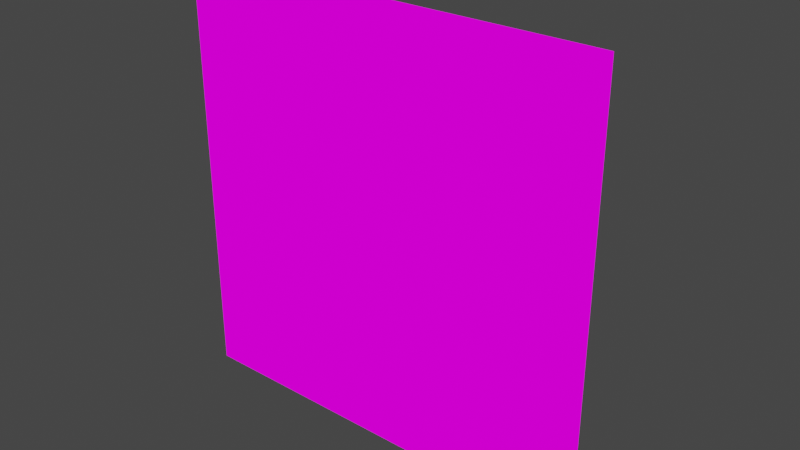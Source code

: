 # Source: gardevoir_pokedroid.blend  (saved by Blender 3.6.11; exported with 4.5.12 LTS)
import bpy
from mathutils import Matrix  # noqa: F401  (used for matrix-valued properties, if any)

bpy.ops.wm.read_factory_settings(use_empty=True)
scene = bpy.context.scene
scene.name = 'Scene'

# ---- collections
col_collection = bpy.data.collections.new('Collection'); scene.collection.children.link(col_collection)

# ---- images (referenced by path relative to the original .blend; pixels are not part of the script)
import os
ASSET_DIR = os.environ.get("B2B_ASSET_DIR", "")  # directory of the original .blend (textures are referenced by path, not embedded)
HERE = os.path.dirname(os.path.abspath(__file__))  # packed textures are extracted next to this script under _unpacked/

def load_image(name, relpath, width, height, colorspace="sRGB"):
    """Load a texture the original file referenced (path relative to the .blend, or extracted next to this script)."""
    p = next((c for c in (os.path.join(HERE, relpath), os.path.join(ASSET_DIR, relpath)) if relpath and os.path.exists(c)), "")
    if p:
        img = bpy.data.images.load(p, check_existing=True)
        img.name = name
    else:  # same state as the original file: an image datablock whose file is absent (Cycles renders it pink)
        img = bpy.data.images.new(name, width, height)
        img.source = "FILE"
        img.filepath = "//" + (relpath or name)
    img.colorspace_settings.name = colorspace
    return img
img_gardevoir_yeah_jpeg = load_image('gardevoir yeah.jpeg', 'gardevoir yeah.jpeg', 1024, 1024, 'sRGB')

# ---- materials (node trees are filled in below, after node groups)
mat_material_001 = bpy.data.materials.new('Material.001')
mat_material_001.use_transparent_shadow = False

# ---- material node trees
mat_material_001.use_nodes = True; mat_material_001.node_tree.nodes.clear()
_N = mat_material_001.node_tree.nodes; _L = mat_material_001.node_tree.links
n0 = _N.new('ShaderNodeOutputMaterial'); n0.name = 'Material Output'; n0.location = (300, 300)
n1 = _N.new('ShaderNodeTexImage'); n1.name = 'Image Texture'; n1.location = (-122, 295)
n1.image = img_gardevoir_yeah_jpeg
_L.new(n1.outputs[0], n0.inputs[0])
n0.is_active_output = True

# ---- world
world_world = bpy.data.worlds.new('World'); scene.world = world_world
world_world.use_nodes = True; world_world.node_tree.nodes.clear()
_N = world_world.node_tree.nodes; _L = world_world.node_tree.links
n0 = _N.new('ShaderNodeOutputWorld'); n0.name = 'World Output'; n0.location = (300, 300)
n1 = _N.new('ShaderNodeBackground'); n1.name = 'Background'; n1.location = (10, 300)
n1.inputs[0].default_value = (0.05088, 0.05088, 0.05088, 1.0)
_L.new(n1.outputs[0], n0.inputs[0])
n0.is_active_output = True
world_world.color = (0.05088, 0.05088, 0.05088)
world_world.use_sun_shadow = False
world_world.sun_shadow_jitter_overblur = 0.0

# ---- meshes
me_cube_001 = bpy.data.meshes.new('Cube.001')
me_cube_001.from_pydata([(-1.0, -1.0, -1.0), (-1.0, -1.0, 1.0), (-1.0, 1.0, -1.0), (-1.0, 1.0, 1.0), (1.0, -1.0, -1.0), (1.0, -1.0, 1.0), (1.0, 1.0, -1.0), (1.0, 1.0, 1.0)], [], [(0, 1, 3, 2), (2, 3, 7, 6), (6, 7, 5, 4), (4, 5, 1, 0), (2, 6, 4, 0), (7, 3, 1, 5)])
_uv = me_cube_001.uv_layers.new(name='UVMap')
_uv.uv.foreach_set('vector', [0.375, 0.0, 0.625, 0.0, 0.625, 0.25, 0.375, 0.25, 0.375, 0.25, 0.625, 0.25, 0.625, 0.5, 0.375, 0.5, 0.375, 0.5, 0.625, 0.5, 0.625, 0.75, 0.375, 0.75, 0.375, 0.75, 0.625, 0.75, 0.625, 1.0, 0.375, 1.0, 0.125, 0.5, 0.375, 0.5, 0.375, 0.75, 0.125, 0.75, 0.625, 0.5, 0.875, 0.5, 0.875, 0.75, 0.625, 0.75])
me_cube_001.update()
me_cube_002 = bpy.data.meshes.new('Cube.002')
me_cube_002.from_pydata([(-0.6888, -0.6888, -1.0), (-1.0, -1.0, 1.0), (-0.6888, 0.6888, -1.0), (-1.0, 1.0, 1.0), (0.6888, -0.6888, -1.0), (1.0, -1.0, 1.0), (0.6888, 0.6888, -1.0), (1.0, 1.0, 1.0), (-0.9741, -0.9741, 0.3696), (-0.9741, 0.9741, 0.3696), (0.9741, 0.9741, 0.3696), (0.9741, -0.9741, 0.3696)], [], [(8, 1, 3, 9), (9, 3, 7, 10), (10, 7, 5, 11), (11, 5, 1, 8), (2, 6, 4, 0), (7, 3, 1, 5), (4, 11, 8, 0), (6, 10, 11, 4), (2, 9, 10, 6), (0, 8, 9, 2)])
_uv = me_cube_002.uv_layers.new(name='UVMap')
_uv.uv.foreach_set('vector', [0.5462, 0.0, 0.625, 0.0, 0.625, 0.25, 0.5462, 0.25, 0.5462, 0.25, 0.625, 0.25, 0.625, 0.5, 0.5462, 0.5, 0.5462, 0.5, 0.625, 0.5, 0.625, 0.75, 0.5462, 0.75, 0.5462, 0.75, 0.625, 0.75, 0.625, 1.0, 0.5462, 1.0, 0.125, 0.5, 0.375, 0.5, 0.375, 0.75, 0.125, 0.75, 0.625, 0.5, 0.875, 0.5, 0.875, 0.75, 0.625, 0.75, 0.375, 0.75, 0.5462, 0.75, 0.5462, 1.0, 0.375, 1.0, 0.375, 0.5, 0.5462, 0.5, 0.5462, 0.75, 0.375, 0.75, 0.375, 0.25, 0.5462, 0.25, 0.5462, 0.5, 0.375, 0.5, 0.375, 0.0, 0.5462, 0.0, 0.5462, 0.25, 0.375, 0.25])
me_cube_002.update()
me_cylinder = bpy.data.meshes.new('Cylinder')
me_cylinder.from_pydata([(0.0, 1.0, -1.0), (0.0, 1.0, 1.0), (0.5878, 0.809, -1.0), (0.5878, 0.809, 1.0), (0.9511, 0.309, -1.0), (0.9511, 0.309, 1.0), (0.9511, -0.309, -1.0), (0.9511, -0.309, 1.0), (0.5878, -0.809, -1.0), (0.5878, -0.809, 1.0), (0.0, -1.0, -1.0), (0.0, -1.0, 1.0), (-0.5878, -0.809, -1.0), (-0.5878, -0.809, 1.0), (-0.9511, -0.309, -1.0), (-0.9511, -0.309, 1.0), (-0.9511, 0.309, -1.0), (-0.9511, 0.309, 1.0), (-0.5878, 0.809, -1.0), (-0.5878, 0.809, 1.0)], [], [(0, 1, 3, 2), (2, 3, 5, 4), (4, 5, 7, 6), (6, 7, 9, 8), (8, 9, 11, 10), (10, 11, 13, 12), (12, 13, 15, 14), (14, 15, 17, 16), (3, 1, 19, 17, 15, 13, 11, 9, 7, 5), (16, 17, 19, 18), (18, 19, 1, 0), (0, 2, 4, 6, 8, 10, 12, 14, 16, 18)])
_uv = me_cylinder.uv_layers.new(name='UVMap')
_uv.uv.foreach_set('vector', [1.0, 0.5, 1.0, 1.0, 0.9, 1.0, 0.9, 0.5, 0.9, 0.5, 0.9, 1.0, 0.8, 1.0, 0.8, 0.5, 0.8, 0.5, 0.8, 1.0, 0.7, 1.0, 0.7, 0.5, 0.7, 0.5, 0.7, 1.0, 0.6, 1.0, 0.6, 0.5, 0.6, 0.5, 0.6, 1.0, 0.5, 1.0, 0.5, 0.5, 0.5, 0.5, 0.5, 1.0, 0.4, 1.0, 0.4, 0.5, 0.4, 0.5, 0.4, 1.0, 0.3, 1.0, 0.3, 0.5, 0.3, 0.5, 0.3, 1.0, 0.2, 1.0, 0.2, 0.5, 0.3911, 0.4442, 0.25, 0.49, 0.1089, 0.4442, 0.02175, 0.3242, 0.02175, 0.1758, 0.1089, 0.05584, 0.25, 0.01, 0.3911, 0.05584, 0.4783, 0.1758, 0.4783, 0.3242, 0.2, 0.5, 0.2, 1.0, 0.1, 1.0, 0.1, 0.5, 0.1, 0.5, 0.1, 1.0, -7.451e-08, 1.0, -7.451e-08, 0.5, 0.75, 0.49, 0.8911, 0.4442, 0.9783, 0.3242, 0.9783, 0.1758, 0.8911, 0.05584, 0.75, 0.01, 0.6089, 0.05584, 0.5217, 0.1758, 0.5217, 0.3242, 0.6089, 0.4442])
me_cylinder.update()
me_cube_003 = bpy.data.meshes.new('Cube.003')
me_cube_003.from_pydata([(-0.5, -0.5, -0.5), (-0.5, -0.5, 0.5), (-0.5, 0.6902, -0.6274), (-0.5, 0.5, 0.5), (0.5, -0.5, -0.5), (0.5, -0.5, 0.5), (0.5, 0.6902, -0.6274), (0.5, 0.5, 0.5), (-0.6096, 9.313e-10, -0.6096), (-0.6096, -0.6096, -1.863e-09), (-0.6096, -6.519e-09, 0.6096), (-0.6096, 0.6096, 0.1726), (-0.5911, -0.5911, 0.2484), (-5.588e-09, 0.6096, 0.6096), (0.6096, 0.6096, 0.1726), (0.6096, -1.676e-08, -0.6096), (0.6096, -1.863e-09, 0.6096), (0.6096, -0.6096, -2.794e-09), (-1.211e-08, -0.6096, -0.6096), (-9.313e-10, -0.6096, 0.6096), (-0.8395, -1.211e-08, 5.588e-09), (9.313e-09, 0.8395, -0.4007), (0.8395, -1.304e-08, 5.588e-09), (-9.313e-09, -0.8395, 4.657e-09), (0.0, -5.588e-09, -0.7523), (-9.313e-10, -1.397e-08, 0.8395), (-0.5911, 0.5911, 0.3404), (0.5911, 0.5911, 0.3404), (0.5911, -0.5911, 0.2484), (-0.7719, -8.81e-09, 0.3068), (2.026e-09, 0.847, 0.09337), (0.7719, -6.826e-09, 0.3068), (-5.415e-09, -0.7719, 0.3068), (-0.5946, -0.5872, -0.2501), (-0.5946, 0.6021, -0.1576), (0.5946, 0.6021, -0.1576), (0.5946, -0.5872, -0.2501), (-0.7766, 0.007434, -0.3088), (0.7766, 0.007434, -0.3088), (-1.137e-08, -0.7691, -0.3088)], [], [(33, 9, 20, 37), (12, 1, 10, 29), (29, 10, 3, 26), (37, 20, 11, 34), (14, 27, 31, 22), (26, 3, 13, 30), (30, 13, 7, 27), (22, 31, 28, 17), (35, 14, 22, 38), (27, 7, 16, 31), (31, 16, 5, 28), (38, 22, 17, 36), (36, 17, 23, 39), (28, 5, 19, 32), (32, 19, 1, 12), (39, 23, 9, 33), (17, 28, 32, 23), (23, 32, 12, 9), (24, 15, 4, 18), (8, 24, 18, 0), (7, 13, 25, 16), (13, 3, 10, 25), (25, 10, 1, 19), (16, 25, 19, 5), (21, 30, 27, 14), (11, 26, 30, 21), (20, 29, 26, 11), (9, 12, 29, 20), (18, 39, 33, 0), (4, 36, 39, 18), (15, 38, 36, 4), (6, 35, 38, 15), (8, 37, 34, 2), (0, 33, 37, 8)])
_uv = me_cube_003.uv_layers.new(name='UVMap')
_uv.uv.foreach_set('vector', [0.4375, 0.0, 0.5, 0.0, 0.5, 0.125, 0.4375, 0.125, 0.5625, 0.0, 0.625, 0.0, 0.625, 0.125, 0.5625, 0.125, 0.5625, 0.125, 0.625, 0.125, 0.625, 0.25, 0.5625, 0.25, 0.4375, 0.125, 0.5, 0.125, 0.5, 0.25, 0.4375, 0.25, 0.5, 0.5, 0.5625, 0.5, 0.5625, 0.625, 0.5, 0.625, 0.5625, 0.25, 0.625, 0.25, 0.625, 0.375, 0.5625, 0.375, 0.5625, 0.375, 0.625, 0.375, 0.625, 0.5, 0.5625, 0.5, 0.5, 0.625, 0.5625, 0.625, 0.5625, 0.75, 0.5, 0.75, 0.4375, 0.5, 0.5, 0.5, 0.5, 0.625, 0.4375, 0.625, 0.5625, 0.5, 0.625, 0.5, 0.625, 0.625, 0.5625, 0.625, 0.5625, 0.625, 0.625, 0.625, 0.625, 0.75, 0.5625, 0.75, 0.4375, 0.625, 0.5, 0.625, 0.5, 0.75, 0.4375, 0.75, 0.4375, 0.75, 0.5, 0.75, 0.5, 0.875, 0.4375, 0.875, 0.5625, 0.75, 0.625, 0.75, 0.625, 0.875, 0.5625, 0.875, 0.5625, 0.875, 0.625, 0.875, 0.625, 1.0, 0.5625, 1.0, 0.4375, 0.875, 0.5, 0.875, 0.5, 1.0, 0.4375, 1.0, 0.5, 0.75, 0.5625, 0.75, 0.5625, 0.875, 0.5, 0.875, 0.5, 0.875, 0.5625, 0.875, 0.5625, 1.0, 0.5, 1.0, 0.25, 0.625, 0.375, 0.625, 0.375, 0.75, 0.25, 0.75, 0.125, 0.625, 0.25, 0.625, 0.25, 0.75, 0.125, 0.75, 0.625, 0.5, 0.75, 0.5, 0.75, 0.625, 0.625, 0.625, 0.75, 0.5, 0.875, 0.5, 0.875, 0.625, 0.75, 0.625, 0.75, 0.625, 0.875, 0.625, 0.875, 0.75, 0.75, 0.75, 0.625, 0.625, 0.75, 0.625, 0.75, 0.75, 0.625, 0.75, 0.5, 0.375, 0.5625, 0.375, 0.5625, 0.5, 0.5, 0.5, 0.5, 0.25, 0.5625, 0.25, 0.5625, 0.375, 0.5, 0.375, 0.5, 0.125, 0.5625, 0.125, 0.5625, 0.25, 0.5, 0.25, 0.5, 0.0, 0.5625, 0.0, 0.5625, 0.125, 0.5, 0.125, 0.375, 0.875, 0.4375, 0.875, 0.4375, 1.0, 0.375, 1.0, 0.375, 0.75, 0.4375, 0.75, 0.4375, 0.875, 0.375, 0.875, 0.375, 0.625, 0.4375, 0.625, 0.4375, 0.75, 0.375, 0.75, 0.375, 0.5, 0.4375, 0.5, 0.4375, 0.625, 0.375, 0.625, 0.375, 0.125, 0.4375, 0.125, 0.4375, 0.25, 0.375, 0.25, 0.375, 0.0, 0.4375, 0.0, 0.4375, 0.125, 0.375, 0.125])
me_cube_003.update()
me_cube_004 = bpy.data.meshes.new('Cube.004')
me_cube_004.from_pydata([(-4.046, -1.0, -1.0), (-4.046, -1.0, 1.0), (-4.046, 1.0, -1.0), (-4.046, 1.0, 1.0), (-2.046, -1.0, -1.0), (-2.046, -1.0, 1.0), (-2.046, 1.0, -1.0), (-2.046, 1.0, 1.0)], [], [(0, 1, 3, 2), (2, 3, 7, 6), (6, 7, 5, 4), (4, 5, 1, 0), (2, 6, 4, 0), (7, 3, 1, 5)])
_uv = me_cube_004.uv_layers.new(name='UVMap')
_uv.uv.foreach_set('vector', [0.375, 0.0, 0.625, 0.0, 0.625, 0.25, 0.375, 0.25, 0.375, 0.25, 0.625, 0.25, 0.625, 0.5, 0.375, 0.5, 0.375, 0.5, 0.625, 0.5, 0.625, 0.75, 0.375, 0.75, 0.375, 0.75, 0.625, 0.75, 0.625, 1.0, 0.375, 1.0, 0.125, 0.5, 0.375, 0.5, 0.375, 0.75, 0.125, 0.75, 0.625, 0.5, 0.875, 0.5, 0.875, 0.75, 0.625, 0.75])
me_cube_004.update()
me_cylinder_001 = bpy.data.meshes.new('Cylinder.001')
me_cylinder_001.from_pydata([(-10.36, 1.0, -5.295e-08), (-5.39, 1.0, 7.55e-08), (-10.36, 0.809, -0.2014), (-5.39, 0.809, -0.2014), (-10.36, 0.309, -0.3258), (-5.39, 0.309, -0.3258), (-10.36, -0.309, -0.3258), (-5.39, -0.309, -0.3258), (-10.36, -0.809, -0.2014), (-5.39, -0.809, -0.2014), (-10.36, -1.0, -5.295e-08), (-5.39, -1.0, 7.55e-08), (-10.36, -0.809, 0.2014), (-5.39, -0.809, 0.2014), (-10.36, -0.309, 0.3258), (-5.39, -0.309, 0.3258), (-10.36, 0.309, 0.3258), (-5.39, 0.309, 0.3258), (-10.36, 0.809, 0.2014), (-5.39, 0.809, 0.2014)], [], [(0, 1, 3, 2), (2, 3, 5, 4), (4, 5, 7, 6), (6, 7, 9, 8), (8, 9, 11, 10), (10, 11, 13, 12), (12, 13, 15, 14), (14, 15, 17, 16), (3, 1, 19, 17, 15, 13, 11, 9, 7, 5), (16, 17, 19, 18), (18, 19, 1, 0), (0, 2, 4, 6, 8, 10, 12, 14, 16, 18)])
_uv = me_cylinder_001.uv_layers.new(name='UVMap')
_uv.uv.foreach_set('vector', [1.0, 0.5747, 1.0, 1.0, 0.9, 1.0, 0.9, 0.5747, 0.9, 0.5747, 0.9, 1.0, 0.8, 1.0, 0.8, 0.5747, 0.8, 0.5747, 0.8, 1.0, 0.7, 1.0, 0.7, 0.5747, 0.7, 0.5747, 0.7, 1.0, 0.6, 1.0, 0.6, 0.5747, 0.6, 0.5747, 0.6, 1.0, 0.5, 1.0, 0.5, 0.5747, 0.5, 0.5747, 0.5, 1.0, 0.4, 1.0, 0.4, 0.5747, 0.4, 0.5747, 0.4, 1.0, 0.3, 1.0, 0.3, 0.5747, 0.3, 0.5747, 0.3, 1.0, 0.2, 1.0, 0.2, 0.5747, 0.3911, 0.4442, 0.25, 0.49, 0.1089, 0.4442, 0.02175, 0.3242, 0.02175, 0.1758, 0.1089, 0.05584, 0.25, 0.01, 0.3911, 0.05584, 0.4783, 0.1758, 0.4783, 0.3242, 0.2, 0.5747, 0.2, 1.0, 0.1, 1.0, 0.1, 0.5747, 0.1, 0.5747, 0.1, 1.0, -7.451e-08, 1.0, -7.451e-08, 0.5747, 0.75, 0.49, 0.8911, 0.4442, 0.9783, 0.3242, 0.9783, 0.1758, 0.8911, 0.05584, 0.75, 0.01, 0.6089, 0.05584, 0.5217, 0.1758, 0.5217, 0.3242, 0.6089, 0.4442])
me_cylinder_001.update()
me_cube_005 = bpy.data.meshes.new('Cube.005')
me_cube_005.from_pydata([(-8.649, -1.0, -1.0), (-8.649, -1.0, 1.0), (-8.649, 1.0, -1.0), (-8.649, 1.0, 1.0), (-6.649, -1.0, -1.0), (-6.649, -1.0, 1.0), (-6.649, 1.0, -1.0), (-6.649, 1.0, 1.0)], [], [(0, 1, 3, 2), (2, 3, 7, 6), (6, 7, 5, 4), (4, 5, 1, 0), (2, 6, 4, 0), (7, 3, 1, 5)])
_uv = me_cube_005.uv_layers.new(name='UVMap')
_uv.uv.foreach_set('vector', [0.375, 0.0, 0.625, 0.0, 0.625, 0.25, 0.375, 0.25, 0.375, 0.25, 0.625, 0.25, 0.625, 0.5, 0.375, 0.5, 0.375, 0.5, 0.625, 0.5, 0.625, 0.75, 0.375, 0.75, 0.375, 0.75, 0.625, 0.75, 0.625, 1.0, 0.375, 1.0, 0.125, 0.5, 0.375, 0.5, 0.375, 0.75, 0.125, 0.75, 0.625, 0.5, 0.875, 0.5, 0.875, 0.75, 0.625, 0.75])
me_cube_005.update()
me_cylinder_002 = bpy.data.meshes.new('Cylinder.002')
me_cylinder_002.from_pydata([(-19.93, 1.453, -7.694e-08), (-12.39, 1.0, 7.55e-08), (-19.93, 1.176, -0.2926), (-12.39, 0.809, -0.2014), (-19.93, 0.449, -0.4735), (-12.39, 0.309, -0.3258), (-19.93, -0.449, -0.4735), (-12.39, -0.309, -0.3258), (-19.93, -1.176, -0.2926), (-12.39, -0.809, -0.2014), (-19.93, -1.453, -7.694e-08), (-12.39, -1.0, 7.55e-08), (-19.93, -1.176, 0.2926), (-12.39, -0.809, 0.2014), (-19.93, -0.449, 0.4735), (-12.39, -0.309, 0.3258), (-19.93, 0.449, 0.4735), (-12.39, 0.309, 0.3258), (-19.93, 1.176, 0.2926), (-12.39, 0.809, 0.2014), (-17.85, 1.441, -3.77e-08), (-17.85, 1.166, -0.2902), (-17.85, 0.4453, -0.4695), (-17.85, -0.4453, -0.4695), (-17.85, -1.166, -0.2902), (-17.85, -1.441, -3.77e-08), (-17.85, -1.166, 0.2902), (-17.85, -0.4453, 0.4695), (-17.85, 0.4453, 0.4695), (-17.85, 1.166, 0.2902)], [], [(20, 1, 3, 21), (21, 3, 5, 22), (22, 5, 7, 23), (23, 7, 9, 24), (24, 9, 11, 25), (25, 11, 13, 26), (26, 13, 15, 27), (27, 15, 17, 28), (3, 1, 19, 17, 15, 13, 11, 9, 7, 5), (28, 17, 19, 29), (29, 19, 1, 20), (0, 2, 4, 6, 8, 10, 12, 14, 16, 18), (18, 29, 20, 0), (16, 28, 29, 18), (14, 27, 28, 16), (12, 26, 27, 14), (10, 25, 26, 12), (8, 24, 25, 10), (6, 23, 24, 8), (4, 22, 23, 6), (2, 21, 22, 4), (0, 20, 21, 2)])
_uv = me_cylinder_002.uv_layers.new(name='UVMap')
_uv.uv.foreach_set('vector', [1.0, 0.6924, 1.0, 1.0, 0.9, 1.0, 0.9, 0.6924, 0.9, 0.6924, 0.9, 1.0, 0.8, 1.0, 0.8, 0.6924, 0.8, 0.6924, 0.8, 1.0, 0.7, 1.0, 0.7, 0.6924, 0.7, 0.6924, 0.7, 1.0, 0.6, 1.0, 0.6, 0.6924, 0.6, 0.6924, 0.6, 1.0, 0.5, 1.0, 0.5, 0.6924, 0.5, 0.6924, 0.5, 1.0, 0.4, 1.0, 0.4, 0.6924, 0.4, 0.6924, 0.4, 1.0, 0.3, 1.0, 0.3, 0.6924, 0.3, 0.6924, 0.3, 1.0, 0.2, 1.0, 0.2, 0.6924, 0.3911, 0.4442, 0.25, 0.49, 0.1089, 0.4442, 0.02175, 0.3242, 0.02175, 0.1758, 0.1089, 0.05584, 0.25, 0.01, 0.3911, 0.05584, 0.4783, 0.1758, 0.4783, 0.3242, 0.2, 0.6924, 0.2, 1.0, 0.1, 1.0, 0.1, 0.6924, 0.1, 0.6924, 0.1, 1.0, -7.451e-08, 1.0, -7.451e-08, 0.6924, 0.75, 0.49, 0.8911, 0.4442, 0.9783, 0.3242, 0.9783, 0.1758, 0.8911, 0.05584, 0.75, 0.01, 0.6089, 0.05584, 0.5217, 0.1758, 0.5217, 0.3242, 0.6089, 0.4442, 0.1, 0.5747, 0.1, 0.6924, -7.451e-08, 0.6924, -7.451e-08, 0.5747, 0.2, 0.5747, 0.2, 0.6924, 0.1, 0.6924, 0.1, 0.5747, 0.3, 0.5747, 0.3, 0.6924, 0.2, 0.6924, 0.2, 0.5747, 0.4, 0.5747, 0.4, 0.6924, 0.3, 0.6924, 0.3, 0.5747, 0.5, 0.5747, 0.5, 0.6924, 0.4, 0.6924, 0.4, 0.5747, 0.6, 0.5747, 0.6, 0.6924, 0.5, 0.6924, 0.5, 0.5747, 0.7, 0.5747, 0.7, 0.6924, 0.6, 0.6924, 0.6, 0.5747, 0.8, 0.5747, 0.8, 0.6924, 0.7, 0.6924, 0.7, 0.5747, 0.9, 0.5747, 0.9, 0.6924, 0.8, 0.6924, 0.8, 0.5747, 1.0, 0.5747, 1.0, 0.6924, 0.9, 0.6924, 0.9, 0.5747])
me_cylinder_002.update()
me_plane = bpy.data.meshes.new('Plane')
me_plane.from_pydata([(-1.0, -1.0, 0.0), (1.0, -1.0, 0.0), (-1.0, 1.0, 0.0), (1.0, 1.0, 0.0)], [], [(0, 1, 3, 2)])
_uv = me_plane.uv_layers.new(name='UVMap')
_uv.uv.foreach_set('vector', [0.0, 0.0, 1.0, 0.0, 1.0, 1.0, 0.0, 1.0])
me_plane.materials.append(mat_material_001)
me_plane.update()

# ---- objects
ob_head = bpy.data.objects.new('head', me_cube_001)
ob_torso = bpy.data.objects.new('torso', me_cube_002)
ob_cylinder = bpy.data.objects.new('Cylinder', me_cylinder)
ob_head_001 = bpy.data.objects.new('head.001', me_cube_003)
ob_cube = bpy.data.objects.new('Cube', me_cube_004)
ob_cylinder_001 = bpy.data.objects.new('Cylinder.001', me_cylinder_001)
ob_cube_001 = bpy.data.objects.new('Cube.001', me_cube_005)
ob_cylinder_002 = bpy.data.objects.new('Cylinder.002', me_cylinder_002)
ob_plane = bpy.data.objects.new('Plane', me_plane)

# ---- transforms, parenting, visibility, modifiers, constraints
ob_head.location = (0.0, 0.0, 7.394)
ob_head.scale = (1.337, 1.337, 1.337)
_m = ob_head.modifiers.new('Subdivision', 'SUBSURF')
ob_torso.location = (0.0, 0.0, 5.296)
ob_torso.scale = (0.9829, 0.9829, 0.8819)
_m = ob_torso.modifiers.new('Subdivision', 'SUBSURF')
ob_cylinder.location = (0.0, 0.0, 4.411)
ob_cylinder.scale = (0.4225, 0.4225, 0.2987)
ob_head_001.location = (0.0, 0.0, 7.394)
ob_head_001.scale = (1.648, 1.648, 1.648)
_m = ob_head_001.modifiers.new('Solidify', 'SOLIDIFY')
_m.thickness = 0.05
ob_cube.location = (5.96e-08, 0.0, 5.726)
ob_cube.scale = (0.3088, 0.3088, 0.3088)
_m = ob_cube.modifiers.new('Subdivision', 'SUBSURF')
_m = ob_cube.modifiers.new('Mirror', 'MIRROR')
ob_cylinder_001.location = (0.0, 0.0, 5.726)
ob_cylinder_001.scale = (0.209, 0.209, 0.61)
_m = ob_cylinder_001.modifiers.new('Mirror', 'MIRROR')
ob_cube_001.location = (5.96e-08, 0.0, 5.726)
ob_cube_001.scale = (0.3088, 0.3088, 0.3088)
_m = ob_cube_001.modifiers.new('Subdivision', 'SUBSURF')
_m = ob_cube_001.modifiers.new('Mirror', 'MIRROR')
ob_cylinder_002.location = (0.0, 0.0, 5.726)
ob_cylinder_002.scale = (0.209, 0.209, 0.61)
_m = ob_cylinder_002.modifiers.new('Mirror', 'MIRROR')
ob_plane.location = (0.8808, -1.612, 1.728)
ob_plane.rotation_euler = (1.571, -0.0, 0.0)
ob_plane.scale = (10.05, 10.05, 10.05)

# ---- collection membership
col_collection.objects.link(ob_head)
col_collection.objects.link(ob_torso)
col_collection.objects.link(ob_cylinder)
col_collection.objects.link(ob_head_001)
col_collection.objects.link(ob_cube)
col_collection.objects.link(ob_cylinder_001)
col_collection.objects.link(ob_cube_001)
col_collection.objects.link(ob_cylinder_002)
col_collection.objects.link(ob_plane)

# ---- scene / render settings (as saved in the file)
scene.frame_start = 1; scene.frame_end = 250; scene.frame_set(100)
scene.render.engine = 'BLENDER_EEVEE_NEXT'
scene.cycles.sampling_pattern = 'TABULATED_SOBOL'
scene.view_settings.view_transform = 'Filmic'
bpy.context.view_layer.update()

# ---- added for rendering (the .blend has no active camera and no usable light): camera, sun
cam_auto = bpy.data.cameras.new('AutoCamera')
cam_auto.lens = 50.0
cam_auto.sensor_width = 36.0
cam_auto.clip_end = 1000.0
ob_auto_camera = bpy.data.objects.new('AutoCamera', cam_auto)
scene.collection.objects.link(ob_auto_camera)
ob_auto_camera.location = (27.3282, -31.8449, 22.8858)
ob_auto_camera.rotation_euler = (1.09748, -7.21219e-08, 0.694738)
scene.camera = ob_auto_camera
light_auto_sun = bpy.data.lights.new('AutoSun', 'SUN')
light_auto_sun.energy = 3.0
light_auto_sun.angle = 0.0523599
ob_auto_sun = bpy.data.objects.new('AutoSun', light_auto_sun)
scene.collection.objects.link(ob_auto_sun)
ob_auto_sun.rotation_euler = (0.872665, 0.174533, 0.523599)
bpy.context.view_layer.update()
